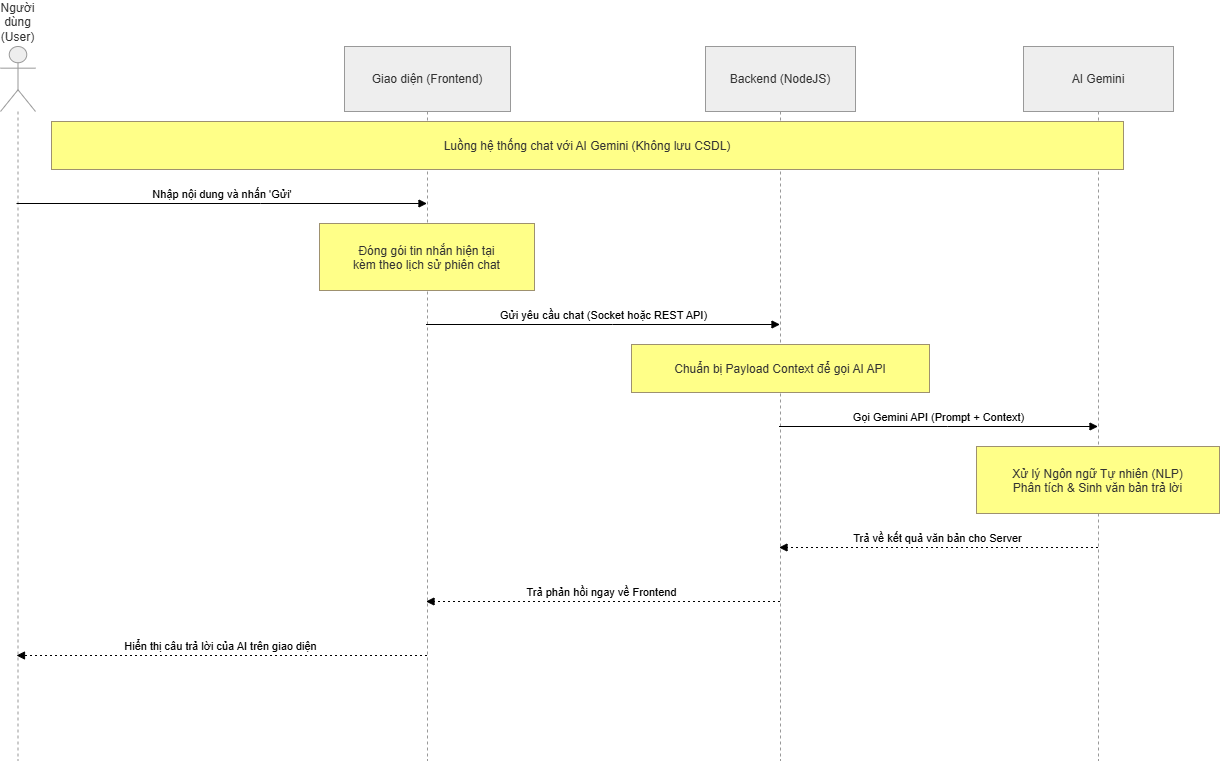

The diagram above was exported from draw.io. Its source (the exported page's mxGraphModel, read from the mxfile embedded in the PNG):
<mxGraphModel dx="1226" dy="1965" grid="1" gridSize="10" guides="1" tooltips="1" connect="1" arrows="1" fold="1" page="1" pageScale="1" pageWidth="827" pageHeight="1169" math="0" shadow="0" adaptiveColors="none">
  <root>
    <mxCell id="I7HyRljYCysqnQau3sDm-0" />
    <mxCell id="I7HyRljYCysqnQau3sDm-1" parent="I7HyRljYCysqnQau3sDm-0" />
    <mxCell id="UimtegSci79tgWfTHi1y-0" parent="I7HyRljYCysqnQau3sDm-1" style="shape=umlLifeline;perimeter=lifelinePerimeter;whiteSpace=wrap;container=1;dropTarget=0;collapsible=0;recursiveResize=0;outlineConnect=0;portConstraint=eastwest;newEdgeStyle={&quot;edgeStyle&quot;:&quot;elbowEdgeStyle&quot;,&quot;elbow&quot;:&quot;vertical&quot;,&quot;curved&quot;:0,&quot;rounded&quot;:0};participant=umlActor;verticalAlign=bottom;labelPosition=center;verticalLabelPosition=top;align=center;size=65;fillColor=light-dark(#eeeeee,#1f2020);strokeColor=light-dark(#999999,#cccccc);fontColor=light-dark(#333333,#cccccc);" value="Người dùng (User)" vertex="1">
      <mxGeometry height="714" width="35" x="20" y="20" as="geometry" />
    </mxCell>
    <mxCell id="UimtegSci79tgWfTHi1y-1" parent="I7HyRljYCysqnQau3sDm-1" style="shape=umlLifeline;perimeter=lifelinePerimeter;whiteSpace=wrap;container=1;dropTarget=0;collapsible=0;recursiveResize=0;outlineConnect=0;portConstraint=eastwest;newEdgeStyle={&quot;edgeStyle&quot;:&quot;elbowEdgeStyle&quot;,&quot;elbow&quot;:&quot;vertical&quot;,&quot;curved&quot;:0,&quot;rounded&quot;:0};size=65;fillColor=light-dark(#eeeeee,#1f2020);strokeColor=light-dark(#999999,#cccccc);fontColor=light-dark(#333333,#cccccc);" value="Giao diện (Frontend)" vertex="1">
      <mxGeometry height="714" width="166" x="364" y="20" as="geometry" />
    </mxCell>
    <mxCell id="UimtegSci79tgWfTHi1y-2" parent="I7HyRljYCysqnQau3sDm-1" style="shape=umlLifeline;perimeter=lifelinePerimeter;whiteSpace=wrap;container=1;dropTarget=0;collapsible=0;recursiveResize=0;outlineConnect=0;portConstraint=eastwest;newEdgeStyle={&quot;edgeStyle&quot;:&quot;elbowEdgeStyle&quot;,&quot;elbow&quot;:&quot;vertical&quot;,&quot;curved&quot;:0,&quot;rounded&quot;:0};size=65;fillColor=light-dark(#eeeeee,#1f2020);strokeColor=light-dark(#999999,#cccccc);fontColor=light-dark(#333333,#cccccc);" value="Backend (NodeJS)" vertex="1">
      <mxGeometry height="714" width="150" x="725" y="20" as="geometry" />
    </mxCell>
    <mxCell id="UimtegSci79tgWfTHi1y-3" parent="I7HyRljYCysqnQau3sDm-1" style="shape=umlLifeline;perimeter=lifelinePerimeter;whiteSpace=wrap;container=1;dropTarget=0;collapsible=0;recursiveResize=0;outlineConnect=0;portConstraint=eastwest;newEdgeStyle={&quot;edgeStyle&quot;:&quot;elbowEdgeStyle&quot;,&quot;elbow&quot;:&quot;vertical&quot;,&quot;curved&quot;:0,&quot;rounded&quot;:0};size=65;fillColor=light-dark(#eeeeee,#1f2020);strokeColor=light-dark(#999999,#cccccc);fontColor=light-dark(#333333,#cccccc);" value="AI Gemini" vertex="1">
      <mxGeometry height="714" width="150" x="1043" y="20" as="geometry" />
    </mxCell>
    <mxCell id="UimtegSci79tgWfTHi1y-4" edge="1" parent="I7HyRljYCysqnQau3sDm-1" source="UimtegSci79tgWfTHi1y-0" style="verticalAlign=bottom;edgeStyle=elbowEdgeStyle;elbow=vertical;curved=0;rounded=0;endArrow=block;" target="UimtegSci79tgWfTHi1y-1" value="Nhập nội dung và nhấn 'Gửi'">
      <mxGeometry relative="1" as="geometry">
        <Array as="points">
          <mxPoint x="280" y="177" />
        </Array>
      </mxGeometry>
    </mxCell>
    <mxCell id="UimtegSci79tgWfTHi1y-6" edge="1" parent="I7HyRljYCysqnQau3sDm-1" source="UimtegSci79tgWfTHi1y-1" style="verticalAlign=bottom;edgeStyle=elbowEdgeStyle;elbow=vertical;curved=0;rounded=0;endArrow=block;" target="UimtegSci79tgWfTHi1y-2" value="Gửi yêu cầu chat (Socket hoặc REST API)">
      <mxGeometry relative="1" as="geometry">
        <Array as="points">
          <mxPoint x="632" y="298" />
        </Array>
      </mxGeometry>
    </mxCell>
    <mxCell id="UimtegSci79tgWfTHi1y-8" edge="1" parent="I7HyRljYCysqnQau3sDm-1" source="UimtegSci79tgWfTHi1y-2" style="verticalAlign=bottom;edgeStyle=elbowEdgeStyle;elbow=vertical;curved=0;rounded=0;endArrow=block;" target="UimtegSci79tgWfTHi1y-3" value="Gọi Gemini API (Prompt + Context)">
      <mxGeometry relative="1" as="geometry">
        <Array as="points">
          <mxPoint x="967" y="400" />
        </Array>
      </mxGeometry>
    </mxCell>
    <mxCell id="UimtegSci79tgWfTHi1y-10" edge="1" parent="I7HyRljYCysqnQau3sDm-1" source="UimtegSci79tgWfTHi1y-3" style="verticalAlign=bottom;edgeStyle=elbowEdgeStyle;elbow=vertical;curved=0;rounded=0;dashed=1;dashPattern=2 3;endArrow=block;" target="UimtegSci79tgWfTHi1y-2" value="Trả về kết quả văn bản cho Server">
      <mxGeometry relative="1" as="geometry">
        <Array as="points">
          <mxPoint x="970" y="521" />
        </Array>
      </mxGeometry>
    </mxCell>
    <mxCell id="UimtegSci79tgWfTHi1y-12" edge="1" parent="I7HyRljYCysqnQau3sDm-1" source="UimtegSci79tgWfTHi1y-2" style="verticalAlign=bottom;edgeStyle=elbowEdgeStyle;elbow=vertical;curved=0;rounded=0;dashed=1;dashPattern=2 3;endArrow=block;" target="UimtegSci79tgWfTHi1y-1" value="Trả phản hồi ngay về Frontend">
      <mxGeometry relative="1" as="geometry">
        <Array as="points">
          <mxPoint x="635" y="575" />
        </Array>
      </mxGeometry>
    </mxCell>
    <mxCell id="UimtegSci79tgWfTHi1y-14" edge="1" parent="I7HyRljYCysqnQau3sDm-1" source="UimtegSci79tgWfTHi1y-1" style="verticalAlign=bottom;edgeStyle=elbowEdgeStyle;elbow=vertical;curved=0;rounded=0;dashed=1;dashPattern=2 3;endArrow=block;" target="UimtegSci79tgWfTHi1y-0" value="Hiển thị câu trả lời của AI trên giao diện">
      <mxGeometry relative="1" as="geometry">
        <Array as="points">
          <mxPoint x="283" y="629" />
        </Array>
      </mxGeometry>
    </mxCell>
    <mxCell id="UimtegSci79tgWfTHi1y-16" parent="I7HyRljYCysqnQau3sDm-1" style="fillColor=#ffff88;strokeColor=#9E916F;fontColor=light-dark(#333333,#cccccc);" value="Luồng hệ thống chat với AI Gemini (Không lưu CSDL)" vertex="1">
      <mxGeometry height="48" width="1072" x="71" y="95" as="geometry" />
    </mxCell>
    <mxCell id="UimtegSci79tgWfTHi1y-17" parent="I7HyRljYCysqnQau3sDm-1" style="fillColor=#ffff88;strokeColor=#9E916F;fontColor=light-dark(#333333,#cccccc);" value="Đóng gói tin nhắn hiện tại&#10;kèm theo lịch sử phiên chat" vertex="1">
      <mxGeometry height="67" width="215" x="339" y="197" as="geometry" />
    </mxCell>
    <mxCell id="UimtegSci79tgWfTHi1y-18" parent="I7HyRljYCysqnQau3sDm-1" style="fillColor=#ffff88;strokeColor=#9E916F;fontColor=light-dark(#333333,#cccccc);" value="Chuẩn bị Payload Context để gọi AI API" vertex="1">
      <mxGeometry height="48" width="298" x="651" y="318" as="geometry" />
    </mxCell>
    <mxCell id="UimtegSci79tgWfTHi1y-19" parent="I7HyRljYCysqnQau3sDm-1" style="fillColor=#ffff88;strokeColor=#9E916F;fontColor=light-dark(#333333,#cccccc);" value="Xử lý Ngôn ngữ Tự nhiên (NLP)&#10;Phân tích &amp; Sinh văn bản trả lời" vertex="1">
      <mxGeometry height="67" width="243" x="996" y="420" as="geometry" />
    </mxCell>
  </root>
</mxGraphModel>